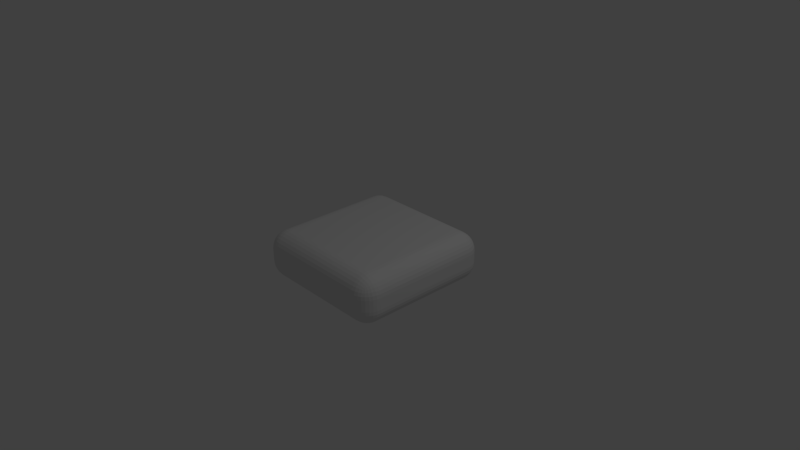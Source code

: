 # Source: StandardTile.blend  (saved by Blender 2.76.0; exported with 4.5.12 LTS)
import bpy
from mathutils import Matrix  # noqa: F401  (used for matrix-valued properties, if any)

bpy.ops.wm.read_factory_settings(use_empty=True)
scene = bpy.context.scene
scene.name = 'Scene'

# ---- collections
col_collection_1 = bpy.data.collections.new('Collection 1'); scene.collection.children.link(col_collection_1)

# ---- materials (node trees are filled in below, after node groups)
mat_material = bpy.data.materials.new('Material')
mat_material.alpha_threshold = 0.0
mat_material.use_transparent_shadow = False
mat_material.roughness = 0.5
mat_material.line_color = (0.0, 0.0, 0.0, 1.0)

# ---- material node trees

# ---- world
world_world = bpy.data.worlds.new('World'); scene.world = world_world
world_world.color = (0.05088, 0.05088, 0.05088)
world_world.use_sun_shadow = False
world_world.sun_shadow_jitter_overblur = 0.0
world_world.cycles.sampling_method = 'MANUAL'
world_world.cycles.sample_map_resolution = 256

# ---- cameras
cam_camera = bpy.data.cameras.new('Camera')
cam_camera.clip_end = 100.0
cam_camera.lens = 35.0
cam_camera.sensor_width = 32.0
cam_camera.sensor_height = 18.0
cam_camera.ortho_scale = 7.314
cam_camera.dof.focus_distance = 0.0
cam_camera.dof.aperture_fstop = 128.0

# ---- lights
light_lamp = bpy.data.lights.new('Lamp', 'POINT')
light_lamp.transmission_factor = 0.0
light_lamp.cutoff_distance = 30.0
light_lamp.energy = 100.0
light_lamp.shadow_buffer_clip_start = 1.001
light_lamp.shadow_soft_size = 0.1
light_lamp.shadow_maximum_resolution = 0.006
light_lamp.use_absolute_resolution = True
light_lamp.cycles.use_multiple_importance_sampling = False

# ---- meshes
me_cube = bpy.data.meshes.new('Cube')
me_cube.from_pydata([(-0.7302, 1.015, -0.08), (-0.7351, 0.7646, -0.33), (-0.9851, 0.7695, -0.08), (-0.7303, 1.01, -0.1288), (-0.7306, 0.9955, -0.1757), (-0.731, 0.9724, -0.2189), (-0.7317, 0.9413, -0.2568), (-0.7791, 1.011, -0.08), (-0.7807, 1.005, -0.1309), (-0.7811, 0.9899, -0.1782), (-0.7811, 0.9672, -0.2191), (-0.7814, 0.9389, -0.2531), (-0.8262, 0.9974, -0.08), (-0.8287, 0.9907, -0.1309), (-0.8278, 0.9755, -0.177), (-0.8253, 0.9551, -0.2145), (-0.8241, 0.9307, -0.2443), (-0.8699, 0.9751, -0.08), (-0.8704, 0.9687, -0.1302), (-0.8659, 0.9558, -0.174), (-0.8594, 0.9399, -0.2077), (-0.8562, 0.9204, -0.2335), (-0.8766, 0.9117, -0.2243), (-0.7839, 0.7655, -0.3252), (-0.8308, 0.7665, -0.311), (-0.874, 0.7673, -0.2879), (-0.9119, 0.7681, -0.2568), (-0.7342, 0.8133, -0.3252), (-0.785, 0.8158, -0.3195), (-0.8323, 0.8168, -0.3043), (-0.8732, 0.8172, -0.2817), (-0.9073, 0.8176, -0.2534), (-0.7332, 0.8602, -0.311), (-0.7841, 0.8636, -0.3043), (-0.8302, 0.8633, -0.2891), (-0.8678, 0.8611, -0.2687), (-0.8976, 0.86, -0.2443), (-0.7324, 0.9035, -0.2879), (-0.7826, 0.9048, -0.2814), (-0.8265, 0.9009, -0.2686), (-0.8603, 0.8948, -0.2528), (-0.8861, 0.8917, -0.2335), (-0.9793, 0.8182, -0.08), (-0.9642, 0.8648, -0.08), (-0.9402, 0.9075, -0.08), (-0.9084, 0.9448, -0.08), (-0.9803, 0.7694, -0.1288), (-0.9736, 0.8202, -0.1303), (-0.9575, 0.8671, -0.1303), (-0.934, 0.9076, -0.1299), (-0.9051, 0.9411, -0.1297), (-0.9661, 0.7691, -0.1757), (-0.9584, 0.8199, -0.178), (-0.9423, 0.8657, -0.1768), (-0.9211, 0.9028, -0.1739), (-0.8962, 0.9321, -0.1722), (-0.943, 0.7687, -0.2189), (-0.9355, 0.8187, -0.2193), (-0.9218, 0.8623, -0.2145), (-0.9054, 0.8957, -0.2077), (-0.8855, 0.921, -0.2041), (0.7695, 0.9851, -0.08), (1.015, 0.7302, -0.08), (0.7646, 0.7351, -0.33), (0.8182, 0.9793, -0.08), (0.8648, 0.9642, -0.08), (0.9075, 0.9402, -0.08), (0.9448, 0.9084, -0.08), (0.7694, 0.9803, -0.1288), (0.8202, 0.9736, -0.1303), (0.8671, 0.9575, -0.1303), (0.9076, 0.934, -0.1299), (0.9411, 0.9051, -0.1297), (0.7691, 0.9661, -0.1757), (0.8199, 0.9584, -0.178), (0.8657, 0.9423, -0.1768), (0.9028, 0.9211, -0.1739), (0.9321, 0.8962, -0.1722), (0.7687, 0.943, -0.2189), (0.8187, 0.9355, -0.2193), (0.8623, 0.9218, -0.2145), (0.8957, 0.9054, -0.2077), (0.921, 0.8855, -0.2041), (0.9117, 0.8766, -0.2243), (1.01, 0.7303, -0.1288), (0.9955, 0.7306, -0.1757), (0.9724, 0.731, -0.2189), (0.9413, 0.7317, -0.2568), (1.011, 0.7791, -0.08), (1.005, 0.7807, -0.1309), (0.9899, 0.7811, -0.1782), (0.9672, 0.7811, -0.2191), (0.9389, 0.7814, -0.2531), (0.9974, 0.8262, -0.08), (0.9907, 0.8287, -0.1309), (0.9755, 0.8278, -0.177), (0.9551, 0.8253, -0.2145), (0.9307, 0.8241, -0.2443), (0.9751, 0.8699, -0.08), (0.9687, 0.8704, -0.1302), (0.9558, 0.8659, -0.174), (0.9399, 0.8594, -0.2077), (0.9204, 0.8562, -0.2335), (0.7655, 0.7839, -0.3252), (0.7665, 0.8308, -0.311), (0.7673, 0.874, -0.2879), (0.7681, 0.9119, -0.2568), (0.8133, 0.7342, -0.3252), (0.8158, 0.785, -0.3195), (0.8168, 0.8323, -0.3043), (0.8172, 0.8732, -0.2817), (0.8176, 0.9073, -0.2534), (0.8602, 0.7332, -0.311), (0.8636, 0.7841, -0.3043), (0.8633, 0.8302, -0.2891), (0.8611, 0.8678, -0.2687), (0.86, 0.8976, -0.2443), (0.9035, 0.7324, -0.2879), (0.9048, 0.7826, -0.2814), (0.9009, 0.8265, -0.2686), (0.8948, 0.8603, -0.2528), (0.8917, 0.8861, -0.2335), (0.9851, -0.7695, -0.08), (0.7302, -1.015, -0.08), (0.7351, -0.7646, -0.33), (0.9793, -0.8182, -0.08), (0.9642, -0.8648, -0.08), (0.9402, -0.9075, -0.08), (0.9084, -0.9448, -0.08), (0.9803, -0.7694, -0.1288), (0.9736, -0.8202, -0.1303), (0.9575, -0.8671, -0.1303), (0.934, -0.9076, -0.1299), (0.9051, -0.9411, -0.1297), (0.9661, -0.7691, -0.1757), (0.9584, -0.8199, -0.178), (0.9423, -0.8657, -0.1768), (0.9211, -0.9028, -0.1739), (0.8962, -0.9321, -0.1722), (0.943, -0.7687, -0.2189), (0.9355, -0.8187, -0.2193), (0.9218, -0.8623, -0.2145), (0.9054, -0.8957, -0.2077), (0.8855, -0.921, -0.2041), (0.8766, -0.9117, -0.2243), (0.7303, -1.01, -0.1288), (0.7306, -0.9955, -0.1757), (0.731, -0.9724, -0.2189), (0.7317, -0.9413, -0.2568), (0.7791, -1.011, -0.08), (0.7807, -1.005, -0.1309), (0.7811, -0.9899, -0.1782), (0.7811, -0.9672, -0.2191), (0.7814, -0.9389, -0.2531), (0.8262, -0.9974, -0.08), (0.8287, -0.9907, -0.1309), (0.8278, -0.9755, -0.177), (0.8253, -0.9551, -0.2145), (0.8241, -0.9307, -0.2443), (0.8699, -0.9751, -0.08), (0.8704, -0.9687, -0.1302), (0.8659, -0.9558, -0.174), (0.8594, -0.9399, -0.2077), (0.8562, -0.9204, -0.2335), (0.7839, -0.7655, -0.3252), (0.8308, -0.7665, -0.311), (0.874, -0.7673, -0.2879), (0.9119, -0.7681, -0.2568), (0.7342, -0.8133, -0.3252), (0.785, -0.8158, -0.3195), (0.8323, -0.8168, -0.3043), (0.8732, -0.8172, -0.2817), (0.9073, -0.8176, -0.2534), (0.7332, -0.8602, -0.311), (0.7841, -0.8636, -0.3043), (0.8302, -0.8633, -0.2891), (0.8678, -0.8611, -0.2687), (0.8976, -0.86, -0.2443), (0.7324, -0.9035, -0.2879), (0.7826, -0.9048, -0.2814), (0.8265, -0.9009, -0.2686), (0.8603, -0.8948, -0.2528), (0.8861, -0.8917, -0.2335), (-1.015, -0.7302, -0.08), (-0.7646, -0.7351, -0.33), (-0.7695, -0.9851, -0.08), (-1.01, -0.7303, -0.1288), (-0.9955, -0.7306, -0.1757), (-0.9724, -0.731, -0.2189), (-0.9413, -0.7317, -0.2568), (-1.011, -0.7791, -0.08), (-1.005, -0.7807, -0.1309), (-0.9899, -0.7811, -0.1782), (-0.9672, -0.7811, -0.2191), (-0.9389, -0.7814, -0.2531), (-0.9974, -0.8262, -0.08), (-0.9907, -0.8287, -0.1309), (-0.9755, -0.8278, -0.177), (-0.9551, -0.8253, -0.2145), (-0.9307, -0.8241, -0.2443), (-0.9751, -0.8699, -0.08), (-0.9687, -0.8704, -0.1302), (-0.9558, -0.8659, -0.174), (-0.9399, -0.8594, -0.2077), (-0.9204, -0.8562, -0.2335), (-0.9117, -0.8766, -0.2243), (-0.7655, -0.7839, -0.3252), (-0.7665, -0.8308, -0.311), (-0.7673, -0.874, -0.2879), (-0.7681, -0.9119, -0.2568), (-0.8133, -0.7342, -0.3252), (-0.8158, -0.785, -0.3195), (-0.8168, -0.8323, -0.3043), (-0.8172, -0.8732, -0.2817), (-0.8176, -0.9073, -0.2534), (-0.8602, -0.7332, -0.311), (-0.8636, -0.7841, -0.3043), (-0.8633, -0.8302, -0.2891), (-0.8611, -0.8677, -0.2687), (-0.86, -0.8976, -0.2443), (-0.9035, -0.7324, -0.2879), (-0.9048, -0.7826, -0.2814), (-0.9009, -0.8265, -0.2686), (-0.8948, -0.8603, -0.2528), (-0.8917, -0.8861, -0.2335), (-0.8182, -0.9793, -0.08), (-0.8648, -0.9642, -0.08), (-0.9075, -0.9402, -0.08), (-0.9448, -0.9084, -0.08), (-0.7694, -0.9803, -0.1288), (-0.8202, -0.9736, -0.1303), (-0.8671, -0.9575, -0.1303), (-0.9076, -0.934, -0.1299), (-0.9411, -0.9051, -0.1297), (-0.7691, -0.9661, -0.1757), (-0.8199, -0.9584, -0.178), (-0.8657, -0.9423, -0.1768), (-0.9028, -0.9211, -0.1739), (-0.9321, -0.8962, -0.1722), (-0.7687, -0.943, -0.2189), (-0.8187, -0.9355, -0.2193), (-0.8623, -0.9218, -0.2145), (-0.8957, -0.9054, -0.2077), (-0.921, -0.8855, -0.2041), (-0.9851, 0.7695, 0.08), (-0.7351, 0.7646, 0.33), (-0.7302, 1.015, 0.08), (-0.9803, 0.7694, 0.1288), (-0.9661, 0.7691, 0.1757), (-0.943, 0.7687, 0.2189), (-0.9119, 0.7681, 0.2568), (-0.9793, 0.8182, 0.08), (-0.9736, 0.8195, 0.1309), (-0.9584, 0.8193, 0.1782), (-0.9358, 0.8184, 0.2191), (-0.9075, 0.8176, 0.2531), (-0.9642, 0.8648, 0.08), (-0.9574, 0.867, 0.1309), (-0.9423, 0.8655, 0.177), (-0.9219, 0.8621, 0.2145), (-0.8976, 0.86, 0.2443), (-0.9402, 0.9075, 0.08), (-0.9338, 0.9078, 0.1302), (-0.921, 0.9028, 0.174), (-0.9054, 0.8957, 0.2077), (-0.8861, 0.8917, 0.2335), (-0.8766, 0.9117, 0.2243), (-0.7342, 0.8133, 0.3252), (-0.7332, 0.8602, 0.311), (-0.7324, 0.9035, 0.2879), (-0.7317, 0.9413, 0.2568), (-0.7839, 0.7655, 0.3252), (-0.7844, 0.8165, 0.3195), (-0.7835, 0.8637, 0.3043), (-0.7823, 0.9046, 0.2817), (-0.7814, 0.9387, 0.2534), (-0.8308, 0.7665, 0.311), (-0.8321, 0.8174, 0.3043), (-0.83, 0.8635, 0.2891), (-0.8263, 0.9009, 0.2687), (-0.8241, 0.9307, 0.2443), (-0.874, 0.7673, 0.2879), (-0.8734, 0.8175, 0.2814), (-0.8678, 0.8612, 0.2686), (-0.8603, 0.8948, 0.2528), (-0.8562, 0.9204, 0.2335), (-0.7791, 1.011, 0.08), (-0.8262, 0.9974, 0.08), (-0.8699, 0.9751, 0.08), (-0.9084, 0.9448, 0.08), (-0.7303, 1.01, 0.1288), (-0.7813, 1.005, 0.1303), (-0.8289, 0.9908, 0.1303), (-0.8702, 0.9689, 0.1299), (-0.9048, 0.9413, 0.1297), (-0.7306, 0.9955, 0.1757), (-0.7816, 0.9898, 0.178), (-0.828, 0.9755, 0.1768), (-0.8659, 0.9559, 0.1739), (-0.8962, 0.9321, 0.1722), (-0.731, 0.9724, 0.2189), (-0.7814, 0.967, 0.2193), (-0.8254, 0.955, 0.2145), (-0.8594, 0.9399, 0.2077), (-0.8855, 0.921, 0.2041), (1.015, 0.7302, 0.08), (0.7695, 0.9851, 0.08), (0.7646, 0.7351, 0.33), (1.011, 0.7791, 0.08), (0.9974, 0.8262, 0.08), (0.9751, 0.8699, 0.08), (0.9448, 0.9084, 0.08), (1.01, 0.7303, 0.1288), (1.005, 0.7813, 0.1303), (0.9908, 0.8289, 0.1303), (0.9689, 0.8702, 0.1299), (0.9413, 0.9048, 0.1297), (0.9955, 0.7306, 0.1757), (0.9898, 0.7816, 0.178), (0.9755, 0.828, 0.1768), (0.9559, 0.8659, 0.1739), (0.9321, 0.8962, 0.1722), (0.9724, 0.731, 0.2189), (0.967, 0.7814, 0.2193), (0.955, 0.8254, 0.2145), (0.9399, 0.8594, 0.2077), (0.921, 0.8855, 0.2041), (0.9117, 0.8766, 0.2243), (0.7694, 0.9803, 0.1288), (0.7691, 0.9661, 0.1757), (0.7687, 0.943, 0.2189), (0.7681, 0.9119, 0.2568), (0.8182, 0.9793, 0.08), (0.8195, 0.9736, 0.1309), (0.8193, 0.9584, 0.1782), (0.8184, 0.9358, 0.2191), (0.8176, 0.9075, 0.2531), (0.8648, 0.9642, 0.08), (0.867, 0.9574, 0.1309), (0.8655, 0.9423, 0.177), (0.8621, 0.9219, 0.2145), (0.86, 0.8976, 0.2443), (0.9075, 0.9402, 0.08), (0.9078, 0.9338, 0.1302), (0.9028, 0.921, 0.174), (0.8957, 0.9054, 0.2077), (0.8917, 0.8861, 0.2335), (0.8133, 0.7342, 0.3252), (0.8602, 0.7332, 0.311), (0.9035, 0.7324, 0.2879), (0.9413, 0.7317, 0.2568), (0.7655, 0.7839, 0.3252), (0.8165, 0.7844, 0.3195), (0.8637, 0.7835, 0.3043), (0.9046, 0.7823, 0.2817), (0.9387, 0.7814, 0.2534), (0.7665, 0.8308, 0.311), (0.8174, 0.8321, 0.3043), (0.8635, 0.83, 0.2891), (0.9009, 0.8263, 0.2687), (0.9307, 0.8241, 0.2443), (0.7673, 0.874, 0.2879), (0.8175, 0.8734, 0.2814), (0.8612, 0.8678, 0.2686), (0.8948, 0.8603, 0.2528), (0.9204, 0.8562, 0.2335), (0.7302, -1.015, 0.08), (0.9851, -0.7695, 0.08), (0.7351, -0.7646, 0.33), (0.7791, -1.011, 0.08), (0.8262, -0.9974, 0.08), (0.8699, -0.9751, 0.08), (0.9084, -0.9448, 0.08), (0.7303, -1.01, 0.1288), (0.7813, -1.005, 0.1303), (0.8289, -0.9908, 0.1303), (0.8702, -0.9689, 0.1299), (0.9048, -0.9413, 0.1297), (0.7306, -0.9955, 0.1757), (0.7816, -0.9898, 0.178), (0.828, -0.9755, 0.1768), (0.8659, -0.9559, 0.1739), (0.8962, -0.9321, 0.1722), (0.731, -0.9724, 0.2189), (0.7814, -0.967, 0.2193), (0.8254, -0.955, 0.2145), (0.8594, -0.9399, 0.2077), (0.8855, -0.921, 0.2041), (0.8766, -0.9117, 0.2243), (0.9803, -0.7694, 0.1288), (0.9661, -0.7691, 0.1757), (0.943, -0.7687, 0.2189), (0.9119, -0.7681, 0.2568), (0.9793, -0.8182, 0.08), (0.9736, -0.8195, 0.1309), (0.9584, -0.8193, 0.1782), (0.9358, -0.8184, 0.2191), (0.9075, -0.8176, 0.2531), (0.9642, -0.8648, 0.08), (0.9574, -0.867, 0.1309), (0.9423, -0.8655, 0.177), (0.9219, -0.8621, 0.2145), (0.8976, -0.86, 0.2443), (0.9402, -0.9075, 0.08), (0.9338, -0.9078, 0.1302), (0.921, -0.9028, 0.174), (0.9054, -0.8957, 0.2077), (0.8861, -0.8917, 0.2335), (0.7342, -0.8133, 0.3252), (0.7332, -0.8602, 0.311), (0.7324, -0.9035, 0.2879), (0.7317, -0.9413, 0.2568), (0.7839, -0.7655, 0.3252), (0.7844, -0.8165, 0.3195), (0.7835, -0.8637, 0.3043), (0.7823, -0.9046, 0.2817), (0.7814, -0.9387, 0.2534), (0.8308, -0.7665, 0.311), (0.8321, -0.8174, 0.3043), (0.83, -0.8635, 0.2891), (0.8263, -0.9009, 0.2687), (0.8241, -0.9307, 0.2443), (0.874, -0.7673, 0.2879), (0.8734, -0.8175, 0.2814), (0.8678, -0.8612, 0.2686), (0.8603, -0.8948, 0.2528), (0.8562, -0.9204, 0.2335), (-0.7695, -0.9851, 0.08), (-0.7646, -0.7351, 0.33), (-1.015, -0.7302, 0.08), (-0.7694, -0.9803, 0.1288), (-0.7691, -0.9661, 0.1757), (-0.7687, -0.943, 0.2189), (-0.7681, -0.9119, 0.2568), (-0.8182, -0.9793, 0.08), (-0.8195, -0.9736, 0.1309), (-0.8193, -0.9584, 0.1782), (-0.8184, -0.9358, 0.2191), (-0.8176, -0.9075, 0.2531), (-0.8648, -0.9642, 0.08), (-0.867, -0.9574, 0.1309), (-0.8655, -0.9423, 0.177), (-0.8621, -0.9219, 0.2145), (-0.86, -0.8976, 0.2443), (-0.9075, -0.9402, 0.08), (-0.9078, -0.9338, 0.1302), (-0.9028, -0.921, 0.174), (-0.8957, -0.9054, 0.2077), (-0.8917, -0.8861, 0.2335), (-0.9117, -0.8766, 0.2243), (-0.8133, -0.7342, 0.3252), (-0.8602, -0.7332, 0.311), (-0.9034, -0.7324, 0.2879), (-0.9413, -0.7317, 0.2568), (-0.7655, -0.7839, 0.3252), (-0.8165, -0.7844, 0.3195), (-0.8637, -0.7835, 0.3043), (-0.9046, -0.7823, 0.2817), (-0.9387, -0.7814, 0.2534), (-0.7665, -0.8308, 0.311), (-0.8174, -0.8321, 0.3043), (-0.8635, -0.83, 0.2891), (-0.9009, -0.8263, 0.2687), (-0.9307, -0.8241, 0.2443), (-0.7673, -0.874, 0.2879), (-0.8175, -0.8734, 0.2814), (-0.8612, -0.8678, 0.2686), (-0.8948, -0.8603, 0.2528), (-0.9204, -0.8562, 0.2335), (-1.011, -0.7791, 0.08), (-0.9974, -0.8262, 0.08), (-0.9751, -0.8699, 0.08), (-0.9448, -0.9084, 0.08), (-1.01, -0.7303, 0.1288), (-1.005, -0.7813, 0.1303), (-0.9908, -0.8289, 0.1303), (-0.9689, -0.8702, 0.1299), (-0.9413, -0.9048, 0.1297), (-0.9955, -0.7306, 0.1757), (-0.9898, -0.7816, 0.178), (-0.9755, -0.828, 0.1768), (-0.9559, -0.8659, 0.1739), (-0.9321, -0.8962, 0.1722), (-0.9724, -0.731, 0.2189), (-0.967, -0.7814, 0.2193), (-0.955, -0.8254, 0.2145), (-0.9399, -0.8594, 0.2077), (-0.921, -0.8855, 0.2041)], [], [(244, 2, 183, 429), (62, 305, 367, 122), (123, 366, 427, 185), (245, 428, 368, 307), (0, 246, 306, 61), (0, 3, 8, 7), (3, 4, 9, 8), (4, 5, 10, 9), (5, 6, 11, 10), (7, 8, 13, 12), (8, 9, 14, 13), (9, 10, 15, 14), (10, 11, 16, 15), (12, 13, 18, 17), (13, 14, 19, 18), (14, 15, 20, 19), (15, 16, 21, 20), (17, 18, 50, 45), (18, 19, 55, 50), (19, 20, 60, 55), (20, 21, 22, 60), (1, 23, 28, 27), (23, 24, 29, 28), (24, 25, 30, 29), (25, 26, 31, 30), (27, 28, 33, 32), (28, 29, 34, 33), (29, 30, 35, 34), (30, 31, 36, 35), (32, 33, 38, 37), (33, 34, 39, 38), (34, 35, 40, 39), (35, 36, 41, 40), (37, 38, 11, 6), (38, 39, 16, 11), (39, 40, 21, 16), (40, 41, 22, 21), (2, 42, 47, 46), (42, 43, 48, 47), (43, 44, 49, 48), (44, 45, 50, 49), (46, 47, 52, 51), (47, 48, 53, 52), (48, 49, 54, 53), (49, 50, 55, 54), (51, 52, 57, 56), (52, 53, 58, 57), (53, 54, 59, 58), (54, 55, 60, 59), (56, 57, 31, 26), (57, 58, 36, 31), (58, 59, 41, 36), (59, 60, 22, 41), (61, 64, 69, 68), (64, 65, 70, 69), (65, 66, 71, 70), (66, 67, 72, 71), (68, 69, 74, 73), (69, 70, 75, 74), (70, 71, 76, 75), (71, 72, 77, 76), (73, 74, 79, 78), (74, 75, 80, 79), (75, 76, 81, 80), (76, 77, 82, 81), (78, 79, 111, 106), (79, 80, 116, 111), (80, 81, 121, 116), (81, 82, 83, 121), (62, 84, 89, 88), (84, 85, 90, 89), (85, 86, 91, 90), (86, 87, 92, 91), (88, 89, 94, 93), (89, 90, 95, 94), (90, 91, 96, 95), (91, 92, 97, 96), (93, 94, 99, 98), (94, 95, 100, 99), (95, 96, 101, 100), (96, 97, 102, 101), (98, 99, 72, 67), (99, 100, 77, 72), (100, 101, 82, 77), (101, 102, 83, 82), (63, 103, 108, 107), (103, 104, 109, 108), (104, 105, 110, 109), (105, 106, 111, 110), (107, 108, 113, 112), (108, 109, 114, 113), (109, 110, 115, 114), (110, 111, 116, 115), (112, 113, 118, 117), (113, 114, 119, 118), (114, 115, 120, 119), (115, 116, 121, 120), (117, 118, 92, 87), (118, 119, 97, 92), (119, 120, 102, 97), (120, 121, 83, 102), (122, 125, 130, 129), (125, 126, 131, 130), (126, 127, 132, 131), (127, 128, 133, 132), (129, 130, 135, 134), (130, 131, 136, 135), (131, 132, 137, 136), (132, 133, 138, 137), (134, 135, 140, 139), (135, 136, 141, 140), (136, 137, 142, 141), (137, 138, 143, 142), (139, 140, 172, 167), (140, 141, 177, 172), (141, 142, 182, 177), (142, 143, 144, 182), (123, 145, 150, 149), (145, 146, 151, 150), (146, 147, 152, 151), (147, 148, 153, 152), (149, 150, 155, 154), (150, 151, 156, 155), (151, 152, 157, 156), (152, 153, 158, 157), (154, 155, 160, 159), (155, 156, 161, 160), (156, 157, 162, 161), (157, 158, 163, 162), (159, 160, 133, 128), (160, 161, 138, 133), (161, 162, 143, 138), (162, 163, 144, 143), (124, 164, 169, 168), (164, 165, 170, 169), (165, 166, 171, 170), (166, 167, 172, 171), (168, 169, 174, 173), (169, 170, 175, 174), (170, 171, 176, 175), (171, 172, 177, 176), (173, 174, 179, 178), (174, 175, 180, 179), (175, 176, 181, 180), (176, 177, 182, 181), (178, 179, 153, 148), (179, 180, 158, 153), (180, 181, 163, 158), (181, 182, 144, 163), (183, 186, 191, 190), (186, 187, 192, 191), (187, 188, 193, 192), (188, 189, 194, 193), (190, 191, 196, 195), (191, 192, 197, 196), (192, 193, 198, 197), (193, 194, 199, 198), (195, 196, 201, 200), (196, 197, 202, 201), (197, 198, 203, 202), (198, 199, 204, 203), (200, 201, 233, 228), (201, 202, 238, 233), (202, 203, 243, 238), (203, 204, 205, 243), (184, 206, 211, 210), (206, 207, 212, 211), (207, 208, 213, 212), (208, 209, 214, 213), (210, 211, 216, 215), (211, 212, 217, 216), (212, 213, 218, 217), (213, 214, 219, 218), (215, 216, 221, 220), (216, 217, 222, 221), (217, 218, 223, 222), (218, 219, 224, 223), (220, 221, 194, 189), (221, 222, 199, 194), (222, 223, 204, 199), (223, 224, 205, 204), (185, 225, 230, 229), (225, 226, 231, 230), (226, 227, 232, 231), (227, 228, 233, 232), (229, 230, 235, 234), (230, 231, 236, 235), (231, 232, 237, 236), (232, 233, 238, 237), (234, 235, 240, 239), (235, 236, 241, 240), (236, 237, 242, 241), (237, 238, 243, 242), (239, 240, 214, 209), (240, 241, 219, 214), (241, 242, 224, 219), (242, 243, 205, 224), (244, 247, 252, 251), (247, 248, 253, 252), (248, 249, 254, 253), (249, 250, 255, 254), (251, 252, 257, 256), (252, 253, 258, 257), (253, 254, 259, 258), (254, 255, 260, 259), (256, 257, 262, 261), (257, 258, 263, 262), (258, 259, 264, 263), (259, 260, 265, 264), (261, 262, 294, 289), (262, 263, 299, 294), (263, 264, 304, 299), (264, 265, 266, 304), (245, 267, 272, 271), (267, 268, 273, 272), (268, 269, 274, 273), (269, 270, 275, 274), (271, 272, 277, 276), (272, 273, 278, 277), (273, 274, 279, 278), (274, 275, 280, 279), (276, 277, 282, 281), (277, 278, 283, 282), (278, 279, 284, 283), (279, 280, 285, 284), (281, 282, 255, 250), (282, 283, 260, 255), (283, 284, 265, 260), (284, 285, 266, 265), (246, 286, 291, 290), (286, 287, 292, 291), (287, 288, 293, 292), (288, 289, 294, 293), (290, 291, 296, 295), (291, 292, 297, 296), (292, 293, 298, 297), (293, 294, 299, 298), (295, 296, 301, 300), (296, 297, 302, 301), (297, 298, 303, 302), (298, 299, 304, 303), (300, 301, 275, 270), (301, 302, 280, 275), (302, 303, 285, 280), (303, 304, 266, 285), (305, 308, 313, 312), (308, 309, 314, 313), (309, 310, 315, 314), (310, 311, 316, 315), (312, 313, 318, 317), (313, 314, 319, 318), (314, 315, 320, 319), (315, 316, 321, 320), (317, 318, 323, 322), (318, 319, 324, 323), (319, 320, 325, 324), (320, 321, 326, 325), (322, 323, 355, 350), (323, 324, 360, 355), (324, 325, 365, 360), (325, 326, 327, 365), (306, 328, 333, 332), (328, 329, 334, 333), (329, 330, 335, 334), (330, 331, 336, 335), (332, 333, 338, 337), (333, 334, 339, 338), (334, 335, 340, 339), (335, 336, 341, 340), (337, 338, 343, 342), (338, 339, 344, 343), (339, 340, 345, 344), (340, 341, 346, 345), (342, 343, 316, 311), (343, 344, 321, 316), (344, 345, 326, 321), (345, 346, 327, 326), (307, 347, 352, 351), (347, 348, 353, 352), (348, 349, 354, 353), (349, 350, 355, 354), (351, 352, 357, 356), (352, 353, 358, 357), (353, 354, 359, 358), (354, 355, 360, 359), (356, 357, 362, 361), (357, 358, 363, 362), (358, 359, 364, 363), (359, 360, 365, 364), (361, 362, 336, 331), (362, 363, 341, 336), (363, 364, 346, 341), (364, 365, 327, 346), (366, 369, 374, 373), (369, 370, 375, 374), (370, 371, 376, 375), (371, 372, 377, 376), (373, 374, 379, 378), (374, 375, 380, 379), (375, 376, 381, 380), (376, 377, 382, 381), (378, 379, 384, 383), (379, 380, 385, 384), (380, 381, 386, 385), (381, 382, 387, 386), (383, 384, 416, 411), (384, 385, 421, 416), (385, 386, 426, 421), (386, 387, 388, 426), (367, 389, 394, 393), (389, 390, 395, 394), (390, 391, 396, 395), (391, 392, 397, 396), (393, 394, 399, 398), (394, 395, 400, 399), (395, 396, 401, 400), (396, 397, 402, 401), (398, 399, 404, 403), (399, 400, 405, 404), (400, 401, 406, 405), (401, 402, 407, 406), (403, 404, 377, 372), (404, 405, 382, 377), (405, 406, 387, 382), (406, 407, 388, 387), (368, 408, 413, 412), (408, 409, 414, 413), (409, 410, 415, 414), (410, 411, 416, 415), (412, 413, 418, 417), (413, 414, 419, 418), (414, 415, 420, 419), (415, 416, 421, 420), (417, 418, 423, 422), (418, 419, 424, 423), (419, 420, 425, 424), (420, 421, 426, 425), (422, 423, 397, 392), (423, 424, 402, 397), (424, 425, 407, 402), (425, 426, 388, 407), (427, 430, 435, 434), (430, 431, 436, 435), (431, 432, 437, 436), (432, 433, 438, 437), (434, 435, 440, 439), (435, 436, 441, 440), (436, 437, 442, 441), (437, 438, 443, 442), (439, 440, 445, 444), (440, 441, 446, 445), (441, 442, 447, 446), (442, 443, 448, 447), (444, 445, 477, 472), (445, 446, 482, 477), (446, 447, 487, 482), (447, 448, 449, 487), (428, 450, 455, 454), (450, 451, 456, 455), (451, 452, 457, 456), (452, 453, 458, 457), (454, 455, 460, 459), (455, 456, 461, 460), (456, 457, 462, 461), (457, 458, 463, 462), (459, 460, 465, 464), (460, 461, 466, 465), (461, 462, 467, 466), (462, 463, 468, 467), (464, 465, 438, 433), (465, 466, 443, 438), (466, 467, 448, 443), (467, 468, 449, 448), (429, 469, 474, 473), (469, 470, 475, 474), (470, 471, 476, 475), (471, 472, 477, 476), (473, 474, 479, 478), (474, 475, 480, 479), (475, 476, 481, 480), (476, 477, 482, 481), (478, 479, 484, 483), (479, 480, 485, 484), (480, 481, 486, 485), (481, 482, 487, 486), (483, 484, 458, 453), (484, 485, 463, 458), (485, 486, 468, 463), (486, 487, 449, 468), (0, 61, 68, 3), (3, 68, 73, 4), (4, 73, 78, 5), (5, 78, 106, 6), (6, 106, 105, 37), (37, 105, 104, 32), (32, 104, 103, 27), (27, 103, 63, 1), (1, 184, 210, 23), (23, 210, 215, 24), (24, 215, 220, 25), (25, 220, 189, 26), (26, 189, 188, 56), (56, 188, 187, 51), (51, 187, 186, 46), (46, 186, 183, 2), (2, 244, 251, 42), (42, 251, 256, 43), (43, 256, 261, 44), (44, 261, 289, 45), (45, 289, 288, 17), (17, 288, 287, 12), (12, 287, 286, 7), (7, 286, 246, 0), (62, 122, 129, 84), (84, 129, 134, 85), (85, 134, 139, 86), (86, 139, 167, 87), (87, 167, 166, 117), (117, 166, 165, 112), (112, 165, 164, 107), (107, 164, 124, 63), (61, 306, 332, 64), (64, 332, 337, 65), (65, 337, 342, 66), (66, 342, 311, 67), (67, 311, 310, 98), (98, 310, 309, 93), (93, 309, 308, 88), (88, 308, 305, 62), (123, 185, 229, 145), (145, 229, 234, 146), (146, 234, 239, 147), (147, 239, 209, 148), (148, 209, 208, 178), (178, 208, 207, 173), (173, 207, 206, 168), (168, 206, 184, 124), (122, 367, 393, 125), (125, 393, 398, 126), (126, 398, 403, 127), (127, 403, 372, 128), (128, 372, 371, 159), (159, 371, 370, 154), (154, 370, 369, 149), (149, 369, 366, 123), (185, 427, 434, 225), (225, 434, 439, 226), (226, 439, 444, 227), (227, 444, 472, 228), (228, 472, 471, 200), (200, 471, 470, 195), (195, 470, 469, 190), (190, 469, 429, 183), (245, 307, 351, 267), (267, 351, 356, 268), (268, 356, 361, 269), (269, 361, 331, 270), (270, 331, 330, 300), (300, 330, 329, 295), (295, 329, 328, 290), (290, 328, 306, 246), (244, 429, 473, 247), (247, 473, 478, 248), (248, 478, 483, 249), (249, 483, 453, 250), (250, 453, 452, 281), (281, 452, 451, 276), (276, 451, 450, 271), (271, 450, 428, 245), (307, 368, 412, 347), (347, 412, 417, 348), (348, 417, 422, 349), (349, 422, 392, 350), (350, 392, 391, 322), (322, 391, 390, 317), (317, 390, 389, 312), (312, 389, 367, 305), (368, 428, 454, 408), (408, 454, 459, 409), (409, 459, 464, 410), (410, 464, 433, 411), (411, 433, 432, 383), (383, 432, 431, 378), (378, 431, 430, 373), (373, 430, 427, 366), (1, 63, 124, 184)])
_uv = me_cube.uv_layers.new(name='UVMap')
_uv.uv.foreach_set('vector', [0.04033, 0.3477, 0.0401, 0.2362, 0.2802, 0.2371, 0.2806, 0.3488, 0.2803, 0.2363, 0.2799, 0.3477, 0.04057, 0.3477, 0.04103, 0.2358, 0.2793, 0.237, 0.2795, 0.3491, 0.04014, 0.3481, 0.04031, 0.2365, 0.04, 0.5936, 0.2799, 0.5922, 0.281, 0.9417, 0.04013, 0.9419, 0.2799, 0.2359, 0.28, 0.3484, 0.03943, 0.3507, 0.03965, 0.2374, 0.2799, 0.2359, 0.2798, 0.2016, 0.2879, 0.2, 0.2877, 0.2358, 0.2798, 0.2016, 0.2798, 0.1686, 0.2878, 0.1668, 0.2879, 0.2, 0.2798, 0.1686, 0.2797, 0.1382, 0.2877, 0.138, 0.2878, 0.1668, 0.2797, 0.1382, 0.2797, 0.05995, 0.2876, 0.05993, 0.2877, 0.138, 0.2877, 0.2358, 0.2879, 0.2, 0.2955, 0.2, 0.2952, 0.2358, 0.2879, 0.2, 0.2878, 0.1668, 0.2953, 0.1676, 0.2955, 0.2, 0.2878, 0.1668, 0.2877, 0.138, 0.2948, 0.1412, 0.2953, 0.1676, 0.2877, 0.138, 0.2876, 0.05993, 0.2944, 0.05991, 0.2948, 0.1412, 0.2952, 0.2358, 0.2955, 0.2, 0.3021, 0.2004, 0.3021, 0.2357, 0.2955, 0.2, 0.2953, 0.1676, 0.3013, 0.1697, 0.3021, 0.2004, 0.2953, 0.1676, 0.2948, 0.1412, 0.3002, 0.1459, 0.3013, 0.1697, 0.2948, 0.1412, 0.2944, 0.05991, 0.2995, 0.0599, 0.3002, 0.1459, 0.3021, 0.2357, 0.3021, 0.2004, 0.3199, 0.2007, 0.3199, 0.2356, 0.3021, 0.2004, 0.3013, 0.1697, 0.3198, 0.1708, 0.3199, 0.2007, 0.3013, 0.1697, 0.3002, 0.1459, 0.3198, 0.1484, 0.3198, 0.1708, 0.3002, 0.1459, 0.2995, 0.0599, 0.3027, 0.0599, 0.3198, 0.1484, 0.3655, 0.5939, 0.3578, 0.5939, 0.3574, 0.5822, 0.3655, 0.5826, 0.3578, 0.5939, 0.3503, 0.5939, 0.3499, 0.5822, 0.3574, 0.5822, 0.3503, 0.5939, 0.3434, 0.5938, 0.3434, 0.5823, 0.3499, 0.5822, 0.3434, 0.5938, 0.3257, 0.5938, 0.3257, 0.5822, 0.3434, 0.5823, 0.3655, 0.5826, 0.3574, 0.5822, 0.3574, 0.5711, 0.3655, 0.5717, 0.3574, 0.5822, 0.3499, 0.5822, 0.3501, 0.5714, 0.3574, 0.5711, 0.3499, 0.5822, 0.3434, 0.5823, 0.3441, 0.5721, 0.3501, 0.5714, 0.3434, 0.5823, 0.3257, 0.5822, 0.3257, 0.5724, 0.3441, 0.5721, 0.3655, 0.5717, 0.3574, 0.5711, 0.3575, 0.5616, 0.3655, 0.5617, 0.3574, 0.5711, 0.3501, 0.5714, 0.3505, 0.5626, 0.3575, 0.5616, 0.3501, 0.5714, 0.3441, 0.5721, 0.3451, 0.5642, 0.3505, 0.5626, 0.3441, 0.5721, 0.3257, 0.5724, 0.3257, 0.565, 0.3451, 0.5642, 0.3655, 0.5617, 0.3575, 0.5616, 0.3576, 0.5359, 0.3655, 0.5359, 0.3575, 0.5616, 0.3505, 0.5626, 0.3508, 0.5359, 0.3576, 0.5359, 0.3505, 0.5626, 0.3451, 0.5642, 0.3457, 0.5358, 0.3508, 0.5359, 0.3451, 0.5642, 0.3257, 0.565, 0.3257, 0.5603, 0.3457, 0.5358, 0.0401, 0.2362, 0.0323, 0.2362, 0.03189, 0.2011, 0.04003, 0.2022, 0.0323, 0.2362, 0.02479, 0.2361, 0.02432, 0.201, 0.03189, 0.2011, 0.02479, 0.2361, 0.01787, 0.2361, 0.01778, 0.2013, 0.02432, 0.201, 0.01787, 0.2361, 8.89e-05, 0.236, 2.397e-05, 0.2014, 0.01778, 0.2013, 0.04003, 0.2022, 0.03189, 0.2011, 0.03182, 0.1678, 0.03996, 0.1695, 0.03189, 0.2011, 0.02432, 0.201, 0.02444, 0.1687, 0.03182, 0.1678, 0.02432, 0.201, 0.01778, 0.2013, 0.01845, 0.1707, 0.02444, 0.1687, 0.01778, 0.2013, 2.397e-05, 0.2014, -3.163e-05, 0.1718, 0.01845, 0.1707, 0.03996, 0.1695, 0.03182, 0.1678, 0.03187, 0.1391, 0.0399, 0.1394, 0.03182, 0.1678, 0.02444, 0.1687, 0.02487, 0.1424, 0.03187, 0.1391, 0.02444, 0.1687, 0.01845, 0.1707, 0.01949, 0.1471, 0.02487, 0.1424, 0.01845, 0.1707, -3.163e-05, 0.1718, -7.338e-05, 0.1495, 0.01949, 0.1471, 0.0399, 0.1394, 0.03187, 0.1391, 0.03179, 0.06187, 0.03973, 0.06189, 0.03187, 0.1391, 0.02487, 0.1424, 0.02499, 0.06185, 0.03179, 0.06187, 0.02487, 0.1424, 0.01949, 0.1471, 0.01989, 0.06184, 0.02499, 0.06185, 0.01949, 0.1471, -7.338e-05, 0.1495, -9.983e-05, 0.1354, 0.01989, 0.06184, 0.03965, 0.2374, 0.03184, 0.2374, 0.03157, 0.2018, 0.03971, 0.2029, 0.03184, 0.2374, 0.02432, 0.2375, 0.024, 0.2018, 0.03157, 0.2018, 0.02432, 0.2375, 0.0174, 0.2375, 0.01745, 0.2022, 0.024, 0.2018, 0.0174, 0.2375, -0.0003995, 0.2377, -0.0003202, 0.2025, 0.01745, 0.2022, 0.03971, 0.2029, 0.03157, 0.2018, 0.03163, 0.168, 0.03977, 0.1697, 0.03157, 0.2018, 0.024, 0.2018, 0.02425, 0.1689, 0.03163, 0.168, 0.024, 0.2018, 0.01745, 0.2022, 0.01825, 0.1711, 0.02425, 0.1689, 0.01745, 0.2022, -0.0003202, 0.2025, -0.0002522, 0.1724, 0.01825, 0.1711, 0.03977, 0.1697, 0.03163, 0.168, 0.0318, 0.1388, 0.03983, 0.1391, 0.03163, 0.168, 0.02425, 0.1689, 0.02479, 0.1422, 0.0318, 0.1388, 0.02425, 0.1689, 0.01825, 0.1711, 0.01938, 0.1471, 0.02479, 0.1422, 0.01825, 0.1711, -0.0002522, 0.1724, -0.0002012, 0.1497, 0.01938, 0.1471, 0.03983, 0.1391, 0.0318, 0.1388, 0.03202, 0.06048, 0.03995, 0.06046, 0.0318, 0.1388, 0.02479, 0.1422, 0.02522, 0.06049, 0.03202, 0.06048, 0.02479, 0.1422, 0.01938, 0.1471, 0.02012, 0.0605, 0.02522, 0.06049, 0.01938, 0.1471, -0.0002012, 0.1497, -0.0001689, 0.1354, 0.02012, 0.0605, 0.2803, 0.2363, 0.2804, 0.2023, 0.2884, 0.2008, 0.288, 0.2363, 0.2804, 0.2023, 0.2804, 0.1696, 0.2885, 0.1679, 0.2884, 0.2008, 0.2804, 0.1696, 0.2805, 0.1395, 0.2885, 0.1394, 0.2885, 0.1679, 0.2805, 0.1395, 0.2808, 0.06208, 0.2887, 0.06211, 0.2885, 0.1394, 0.288, 0.2363, 0.2884, 0.2008, 0.296, 0.2008, 0.2955, 0.2363, 0.2884, 0.2008, 0.2885, 0.1679, 0.2959, 0.1687, 0.296, 0.2008, 0.2885, 0.1679, 0.2885, 0.1394, 0.2955, 0.1426, 0.2959, 0.1687, 0.2885, 0.1394, 0.2887, 0.06211, 0.2954, 0.06214, 0.2955, 0.1426, 0.2955, 0.2363, 0.296, 0.2008, 0.3026, 0.2013, 0.3024, 0.2363, 0.296, 0.2008, 0.2959, 0.1687, 0.3019, 0.1709, 0.3026, 0.2013, 0.2959, 0.1687, 0.2955, 0.1426, 0.3009, 0.1473, 0.3019, 0.1709, 0.2955, 0.1426, 0.2954, 0.06214, 0.3005, 0.06217, 0.3009, 0.1473, 0.3024, 0.2363, 0.3026, 0.2013, 0.3202, 0.2018, 0.3201, 0.2363, 0.3026, 0.2013, 0.3019, 0.1709, 0.3203, 0.1721, 0.3202, 0.2018, 0.3019, 0.1709, 0.3009, 0.1473, 0.3204, 0.1499, 0.3203, 0.1721, 0.3009, 0.1473, 0.3005, 0.06217, 0.3038, 0.06218, 0.3204, 0.1499, 0.6045, 0.5948, 0.6045, 0.5835, 0.6125, 0.583, 0.6123, 0.5948, 0.6045, 0.5835, 0.6045, 0.5726, 0.6125, 0.5721, 0.6125, 0.583, 0.6045, 0.5726, 0.6045, 0.5626, 0.6125, 0.5626, 0.6125, 0.5721, 0.6045, 0.5626, 0.6045, 0.5368, 0.6124, 0.5369, 0.6125, 0.5626, 0.6123, 0.5948, 0.6125, 0.583, 0.6201, 0.5831, 0.6198, 0.5949, 0.6125, 0.583, 0.6125, 0.5721, 0.6199, 0.5724, 0.6201, 0.5831, 0.6125, 0.5721, 0.6125, 0.5626, 0.6195, 0.5637, 0.6199, 0.5724, 0.6125, 0.5626, 0.6124, 0.5369, 0.6192, 0.5369, 0.6195, 0.5637, 0.6198, 0.5949, 0.6201, 0.5831, 0.6267, 0.5833, 0.6267, 0.5949, 0.6201, 0.5831, 0.6199, 0.5724, 0.6259, 0.5731, 0.6267, 0.5833, 0.6199, 0.5724, 0.6195, 0.5637, 0.6249, 0.5653, 0.6259, 0.5731, 0.6195, 0.5637, 0.6192, 0.5369, 0.6242, 0.5369, 0.6249, 0.5653, 0.6267, 0.5949, 0.6267, 0.5833, 0.6444, 0.5834, 0.6444, 0.595, 0.6267, 0.5833, 0.6259, 0.5731, 0.6443, 0.5736, 0.6444, 0.5834, 0.6259, 0.5731, 0.6249, 0.5653, 0.6443, 0.5662, 0.6443, 0.5736, 0.6249, 0.5653, 0.6242, 0.5369, 0.6275, 0.5369, 0.6443, 0.5662, 0.04103, 0.2358, 0.03325, 0.2358, 0.03305, 0.2006, 0.04117, 0.2017, 0.03325, 0.2358, 0.02577, 0.2358, 0.02551, 0.2005, 0.03305, 0.2006, 0.02577, 0.2358, 0.01887, 0.2357, 0.01899, 0.2008, 0.02551, 0.2005, 0.01887, 0.2357, 0.001151, 0.2357, 0.001298, 0.201, 0.01899, 0.2008, 0.04117, 0.2017, 0.03305, 0.2006, 0.03319, 0.1672, 0.0413, 0.1689, 0.03305, 0.2006, 0.02551, 0.2005, 0.02583, 0.1681, 0.03319, 0.1672, 0.02551, 0.2005, 0.01899, 0.2008, 0.01985, 0.1701, 0.02583, 0.1681, 0.01899, 0.2008, 0.001298, 0.201, 0.001423, 0.1712, 0.01985, 0.1701, 0.0413, 0.1689, 0.03319, 0.1672, 0.03342, 0.1383, 0.04142, 0.1387, 0.03319, 0.1672, 0.02583, 0.1681, 0.02643, 0.1417, 0.03342, 0.1383, 0.02583, 0.1681, 0.01985, 0.1701, 0.02103, 0.1464, 0.02643, 0.1417, 0.01985, 0.1701, 0.001423, 0.1712, 0.001518, 0.1489, 0.02103, 0.1464, 0.04142, 0.1387, 0.03342, 0.1383, 0.03382, 0.06095, 0.04173, 0.06098, 0.03342, 0.1383, 0.02643, 0.1417, 0.02704, 0.06091, 0.03382, 0.06095, 0.02643, 0.1417, 0.02103, 0.1464, 0.02195, 0.06089, 0.02704, 0.06091, 0.02103, 0.1464, 0.001518, 0.1489, 0.001578, 0.1347, 0.02195, 0.06089, 0.2793, 0.237, 0.2793, 0.2028, 0.2873, 0.2014, 0.2871, 0.237, 0.2793, 0.2028, 0.2793, 0.17, 0.2873, 0.1682, 0.2873, 0.2014, 0.2793, 0.17, 0.2792, 0.1397, 0.2872, 0.1396, 0.2873, 0.1682, 0.2792, 0.1397, 0.2792, 0.06186, 0.287, 0.06186, 0.2872, 0.1396, 0.2871, 0.237, 0.2873, 0.2014, 0.2949, 0.2014, 0.2946, 0.2371, 0.2873, 0.2014, 0.2873, 0.1682, 0.2947, 0.1691, 0.2949, 0.2014, 0.2873, 0.1682, 0.2872, 0.1396, 0.2942, 0.1428, 0.2947, 0.1691, 0.2872, 0.1396, 0.287, 0.06186, 0.2938, 0.06186, 0.2942, 0.1428, 0.2946, 0.2371, 0.2949, 0.2014, 0.3015, 0.2019, 0.3015, 0.2371, 0.2949, 0.2014, 0.2947, 0.1691, 0.3007, 0.1712, 0.3015, 0.2019, 0.2947, 0.1691, 0.2942, 0.1428, 0.2996, 0.1475, 0.3007, 0.1712, 0.2942, 0.1428, 0.2938, 0.06186, 0.2989, 0.06186, 0.2996, 0.1475, 0.3015, 0.2371, 0.3015, 0.2019, 0.3191, 0.2023, 0.3192, 0.2371, 0.3015, 0.2019, 0.3007, 0.1712, 0.3191, 0.1725, 0.3191, 0.2023, 0.3007, 0.1712, 0.2996, 0.1475, 0.3191, 0.1501, 0.3191, 0.1725, 0.2996, 0.1475, 0.2989, 0.06186, 0.3021, 0.06185, 0.3191, 0.1501, 0.6049, 0.9427, 0.6127, 0.9427, 0.613, 0.9543, 0.6049, 0.954, 0.6127, 0.9427, 0.6202, 0.9427, 0.6206, 0.9544, 0.613, 0.9543, 0.6202, 0.9427, 0.6271, 0.9427, 0.6271, 0.9543, 0.6206, 0.9544, 0.6271, 0.9427, 0.6448, 0.9428, 0.6448, 0.9543, 0.6271, 0.9543, 0.6049, 0.954, 0.613, 0.9543, 0.6131, 0.9654, 0.6049, 0.9648, 0.613, 0.9543, 0.6206, 0.9544, 0.6204, 0.9651, 0.6131, 0.9654, 0.6206, 0.9544, 0.6271, 0.9543, 0.6264, 0.9645, 0.6204, 0.9651, 0.6271, 0.9543, 0.6448, 0.9543, 0.6448, 0.9642, 0.6264, 0.9645, 0.6049, 0.9648, 0.6131, 0.9654, 0.613, 0.975, 0.605, 0.9749, 0.6131, 0.9654, 0.6204, 0.9651, 0.6199, 0.9739, 0.613, 0.975, 0.6204, 0.9651, 0.6264, 0.9645, 0.6253, 0.9723, 0.6199, 0.9739, 0.6264, 0.9645, 0.6448, 0.9642, 0.6448, 0.9716, 0.6253, 0.9723, 0.605, 0.9749, 0.613, 0.975, 0.6129, 1.001, 0.605, 1.001, 0.613, 0.975, 0.6199, 0.9739, 0.6197, 1.001, 0.6129, 1.001, 0.6199, 0.9739, 0.6253, 0.9723, 0.6248, 1.001, 0.6197, 1.001, 0.6253, 0.9723, 0.6448, 0.9716, 0.6448, 0.9762, 0.6248, 1.001, 0.2802, 0.2371, 0.28, 0.203, 0.2881, 0.2015, 0.288, 0.2371, 0.28, 0.203, 0.2799, 0.1702, 0.288, 0.1685, 0.2881, 0.2015, 0.2799, 0.1702, 0.2798, 0.1401, 0.2878, 0.14, 0.288, 0.1685, 0.2798, 0.1401, 0.2795, 0.06247, 0.2875, 0.06249, 0.2878, 0.14, 0.288, 0.2371, 0.2881, 0.2015, 0.2957, 0.2016, 0.2955, 0.2371, 0.2881, 0.2015, 0.288, 0.1685, 0.2954, 0.1694, 0.2957, 0.2016, 0.288, 0.1685, 0.2878, 0.14, 0.2948, 0.1432, 0.2954, 0.1694, 0.2878, 0.14, 0.2875, 0.06249, 0.2943, 0.06251, 0.2948, 0.1432, 0.2955, 0.2371, 0.2957, 0.2016, 0.3023, 0.2021, 0.3024, 0.2371, 0.2957, 0.2016, 0.2954, 0.1694, 0.3014, 0.1715, 0.3023, 0.2021, 0.2954, 0.1694, 0.2948, 0.1432, 0.3003, 0.1479, 0.3014, 0.1715, 0.2948, 0.1432, 0.2943, 0.06251, 0.2994, 0.06252, 0.3003, 0.1479, 0.3024, 0.2371, 0.3023, 0.2021, 0.32, 0.2025, 0.3202, 0.2372, 0.3023, 0.2021, 0.3014, 0.1715, 0.3199, 0.1728, 0.32, 0.2025, 0.3014, 0.1715, 0.3003, 0.1479, 0.3198, 0.1505, 0.3199, 0.1728, 0.3003, 0.1479, 0.2994, 0.06252, 0.3026, 0.06253, 0.3198, 0.1505, 0.3659, 0.942, 0.3659, 0.9533, 0.3579, 0.9537, 0.3581, 0.9419, 0.3659, 0.9533, 0.3659, 0.9642, 0.3579, 0.9647, 0.3579, 0.9537, 0.3659, 0.9642, 0.366, 0.9742, 0.358, 0.9742, 0.3579, 0.9647, 0.366, 0.9742, 0.366, 1.0, 0.3581, 0.9999, 0.358, 0.9742, 0.3581, 0.9419, 0.3579, 0.9537, 0.3503, 0.9537, 0.3507, 0.9419, 0.3579, 0.9537, 0.3579, 0.9647, 0.3505, 0.9644, 0.3503, 0.9537, 0.3579, 0.9647, 0.358, 0.9742, 0.351, 0.9731, 0.3505, 0.9644, 0.358, 0.9742, 0.3581, 0.9999, 0.3513, 0.9999, 0.351, 0.9731, 0.3507, 0.9419, 0.3503, 0.9537, 0.3437, 0.9535, 0.3438, 0.9419, 0.3503, 0.9537, 0.3505, 0.9644, 0.3445, 0.9637, 0.3437, 0.9535, 0.3505, 0.9644, 0.351, 0.9731, 0.3456, 0.9715, 0.3445, 0.9637, 0.351, 0.9731, 0.3513, 0.9999, 0.3462, 0.9999, 0.3456, 0.9715, 0.3438, 0.9419, 0.3437, 0.9535, 0.3261, 0.9534, 0.3261, 0.9418, 0.3437, 0.9535, 0.3445, 0.9637, 0.3261, 0.9632, 0.3261, 0.9534, 0.3445, 0.9637, 0.3456, 0.9715, 0.3261, 0.9706, 0.3261, 0.9632, 0.3456, 0.9715, 0.3462, 0.9999, 0.343, 0.9999, 0.3261, 0.9706, 0.04031, 0.2365, 0.03254, 0.2364, 0.03226, 0.2013, 0.04036, 0.2024, 0.03254, 0.2364, 0.02507, 0.2364, 0.02473, 0.2013, 0.03226, 0.2013, 0.02507, 0.2364, 0.01818, 0.2364, 0.01821, 0.2016, 0.02473, 0.2013, 0.01818, 0.2364, 0.0004656, 0.2363, 0.0005295, 0.2017, 0.01821, 0.2016, 0.04036, 0.2024, 0.03226, 0.2013, 0.03231, 0.168, 0.04041, 0.1697, 0.03226, 0.2013, 0.02473, 0.2013, 0.02497, 0.1689, 0.03231, 0.168, 0.02473, 0.2013, 0.01821, 0.2016, 0.01899, 0.1709, 0.02497, 0.1689, 0.01821, 0.2016, 0.0005295, 0.2017, 0.0005843, 0.172, 0.01899, 0.1709, 0.04041, 0.1697, 0.03231, 0.168, 0.03246, 0.1392, 0.04046, 0.1395, 0.03231, 0.168, 0.02497, 0.1689, 0.02549, 0.1425, 0.03246, 0.1392, 0.02497, 0.1689, 0.01899, 0.1709, 0.02011, 0.1473, 0.02549, 0.1425, 0.01899, 0.1709, 0.0005843, 0.172, 0.0006254, 0.1498, 0.02011, 0.1473, 0.04046, 0.1395, 0.03246, 0.1392, 0.03266, 0.06192, 0.04055, 0.06192, 0.03246, 0.1392, 0.02549, 0.1425, 0.02589, 0.06193, 0.03266, 0.06192, 0.02549, 0.1425, 0.02011, 0.1473, 0.02081, 0.06193, 0.02589, 0.06193, 0.02011, 0.1473, 0.0006254, 0.1498, 0.0006514, 0.1356, 0.02081, 0.06193, 0.04033, 0.3477, 0.0404, 0.3817, 0.03235, 0.3832, 0.03252, 0.3477, 0.0404, 0.3817, 0.04047, 0.4144, 0.03241, 0.4161, 0.03235, 0.3832, 0.04047, 0.4144, 0.04053, 0.4446, 0.03254, 0.4446, 0.03241, 0.4161, 0.04053, 0.4446, 0.0407, 0.522, 0.03274, 0.522, 0.03254, 0.4446, 0.03252, 0.3477, 0.03235, 0.3832, 0.0247, 0.3832, 0.02501, 0.3477, 0.03235, 0.3832, 0.03241, 0.4161, 0.02497, 0.4153, 0.0247, 0.3832, 0.03241, 0.4161, 0.03254, 0.4446, 0.02549, 0.4414, 0.02497, 0.4153, 0.03254, 0.4446, 0.03274, 0.522, 0.02593, 0.522, 0.02549, 0.4414, 0.02501, 0.3477, 0.0247, 0.3832, 0.01809, 0.3826, 0.01809, 0.3476, 0.0247, 0.3832, 0.02497, 0.4153, 0.01891, 0.4132, 0.01809, 0.3826, 0.02497, 0.4153, 0.02549, 0.4414, 0.02005, 0.4367, 0.01891, 0.4132, 0.02549, 0.4414, 0.02593, 0.522, 0.02081, 0.5219, 0.02005, 0.4367, 0.01809, 0.3476, 0.01809, 0.3826, 0.000363, 0.3822, 0.0002981, 0.3476, 0.01809, 0.3826, 0.01891, 0.4132, 0.0004186, 0.4118, 0.000363, 0.3822, 0.01891, 0.4132, 0.02005, 0.4367, 0.0004604, 0.4341, 0.0004186, 0.4118, 0.02005, 0.4367, 0.02081, 0.5219, 0.01756, 0.5219, 0.0004604, 0.4341, 0.04, 0.5936, 0.0322, 0.5937, 0.03186, 0.582, 0.04, 0.5823, 0.0322, 0.5937, 0.0247, 0.5937, 0.0243, 0.582, 0.03186, 0.582, 0.0247, 0.5937, 0.01778, 0.5937, 0.01776, 0.5821, 0.0243, 0.582, 0.01778, 0.5937, 0.0, 0.5938, 0.0, 0.5823, 0.01776, 0.5821, 0.04, 0.5823, 0.03186, 0.582, 0.03185, 0.5709, 0.03999, 0.5714, 0.03186, 0.582, 0.0243, 0.582, 0.02448, 0.5712, 0.03185, 0.5709, 0.0243, 0.582, 0.01776, 0.5821, 0.01848, 0.5719, 0.02448, 0.5712, 0.01776, 0.5821, 0.0, 0.5823, 0.0, 0.5724, 0.01848, 0.5719, 0.03999, 0.5714, 0.03185, 0.5709, 0.03196, 0.5613, 0.03998, 0.5614, 0.03185, 0.5709, 0.02448, 0.5712, 0.02496, 0.5625, 0.03196, 0.5613, 0.02448, 0.5712, 0.01848, 0.5719, 0.01956, 0.5641, 0.02496, 0.5625, 0.01848, 0.5719, 0.0, 0.5724, 0.0, 0.565, 0.01956, 0.5641, 0.03998, 0.5614, 0.03196, 0.5613, 0.03202, 0.5356, 0.03996, 0.5355, 0.03196, 0.5613, 0.02496, 0.5625, 0.02522, 0.5356, 0.03202, 0.5356, 0.02496, 0.5625, 0.01956, 0.5641, 0.02012, 0.5357, 0.02522, 0.5356, 0.01956, 0.5641, 0.0, 0.565, 0.0, 0.5603, 0.02012, 0.5357, 0.28, 0.3484, 0.2878, 0.3484, 0.2882, 0.3837, 0.2801, 0.3828, 0.2878, 0.3484, 0.2954, 0.3483, 0.2958, 0.3837, 0.2882, 0.3837, 0.2954, 0.3483, 0.3023, 0.3482, 0.3024, 0.3833, 0.2958, 0.3837, 0.3023, 0.3482, 0.3201, 0.3481, 0.3202, 0.383, 0.3024, 0.3833, 0.2801, 0.3828, 0.2882, 0.3837, 0.2883, 0.4173, 0.2801, 0.4158, 0.2882, 0.3837, 0.2958, 0.3837, 0.2957, 0.4164, 0.2883, 0.4173, 0.2958, 0.3837, 0.3024, 0.3833, 0.3017, 0.4142, 0.2957, 0.4164, 0.3024, 0.3833, 0.3202, 0.383, 0.3202, 0.4129, 0.3017, 0.4142, 0.2801, 0.4158, 0.2883, 0.4173, 0.2882, 0.4464, 0.2801, 0.4462, 0.2883, 0.4173, 0.2957, 0.4164, 0.2952, 0.4429, 0.2882, 0.4464, 0.2957, 0.4164, 0.3017, 0.4142, 0.3006, 0.4381, 0.2952, 0.4429, 0.3017, 0.4142, 0.3202, 0.4129, 0.3202, 0.4353, 0.3006, 0.4381, 0.2801, 0.4462, 0.2882, 0.4464, 0.2882, 0.5243, 0.2802, 0.5244, 0.2882, 0.4464, 0.2952, 0.4429, 0.295, 0.5242, 0.2882, 0.5243, 0.2952, 0.4429, 0.3006, 0.4381, 0.3002, 0.5241, 0.295, 0.5242, 0.3006, 0.4381, 0.3202, 0.4353, 0.3203, 0.4496, 0.3002, 0.5241, 0.2799, 0.3477, 0.2877, 0.3477, 0.288, 0.3827, 0.2798, 0.3817, 0.2877, 0.3477, 0.2952, 0.3477, 0.2955, 0.3828, 0.288, 0.3827, 0.2952, 0.3477, 0.3021, 0.3477, 0.302, 0.3825, 0.2955, 0.3828, 0.3021, 0.3477, 0.3198, 0.3477, 0.3197, 0.3823, 0.302, 0.3825, 0.2798, 0.3817, 0.288, 0.3827, 0.2879, 0.416, 0.2798, 0.4144, 0.288, 0.3827, 0.2955, 0.3828, 0.2952, 0.4151, 0.2879, 0.416, 0.2955, 0.3828, 0.302, 0.3825, 0.3012, 0.4131, 0.2952, 0.4151, 0.302, 0.3825, 0.3197, 0.3823, 0.3197, 0.4119, 0.3012, 0.4131, 0.2798, 0.4144, 0.2879, 0.416, 0.2877, 0.4447, 0.2797, 0.4445, 0.2879, 0.416, 0.2952, 0.4151, 0.2947, 0.4414, 0.2877, 0.4447, 0.2952, 0.4151, 0.3012, 0.4131, 0.3001, 0.4367, 0.2947, 0.4414, 0.3012, 0.4131, 0.3197, 0.4119, 0.3196, 0.4341, 0.3001, 0.4367, 0.2797, 0.4445, 0.2877, 0.4447, 0.2874, 0.5219, 0.2794, 0.5219, 0.2877, 0.4447, 0.2947, 0.4414, 0.2942, 0.5219, 0.2874, 0.5219, 0.2947, 0.4414, 0.3001, 0.4367, 0.2993, 0.5219, 0.2942, 0.5219, 0.3001, 0.4367, 0.3196, 0.4341, 0.3196, 0.4482, 0.2993, 0.5219, 0.03943, 0.3507, 0.03937, 0.3852, 0.0313, 0.3868, 0.03161, 0.3507, 0.03937, 0.3852, 0.03931, 0.4184, 0.03122, 0.4202, 0.0313, 0.3868, 0.03931, 0.4184, 0.03925, 0.449, 0.03124, 0.4492, 0.03122, 0.4202, 0.03925, 0.449, 0.03913, 0.5276, 0.03115, 0.5277, 0.03124, 0.4492, 0.03161, 0.3507, 0.0313, 0.3868, 0.02363, 0.3868, 0.02409, 0.3508, 0.0313, 0.3868, 0.03122, 0.4202, 0.02377, 0.4195, 0.02363, 0.3868, 0.03122, 0.4202, 0.03124, 0.4492, 0.02419, 0.446, 0.02377, 0.4195, 0.03124, 0.4492, 0.03115, 0.5277, 0.02431, 0.5278, 0.02419, 0.446, 0.02409, 0.3508, 0.02363, 0.3868, 0.01702, 0.3864, 0.01716, 0.3509, 0.02363, 0.3868, 0.02377, 0.4195, 0.01771, 0.4174, 0.01702, 0.3864, 0.02377, 0.4195, 0.02419, 0.446, 0.01876, 0.4413, 0.01771, 0.4174, 0.02419, 0.446, 0.02431, 0.5278, 0.01918, 0.5278, 0.01876, 0.4413, 0.01716, 0.3509, 0.01702, 0.3864, -0.0007346, 0.3862, -0.0006552, 0.351, 0.01702, 0.3864, 0.01771, 0.4174, -0.0008026, 0.4163, -0.0007346, 0.3862, 0.01771, 0.4174, 0.01876, 0.4413, -0.0008536, 0.4389, -0.0008026, 0.4163, 0.01876, 0.4413, 0.01918, 0.5278, 0.01593, 0.5279, -0.0008536, 0.4389, 0.04013, 0.9419, 0.04013, 0.9532, 0.03206, 0.9537, 0.03229, 0.9419, 0.04013, 0.9532, 0.04014, 0.9641, 0.03205, 0.9647, 0.03206, 0.9537, 0.04014, 0.9641, 0.04015, 0.9742, 0.03213, 0.9742, 0.03205, 0.9647, 0.04015, 0.9742, 0.04017, 1.0, 0.03219, 1.0, 0.03213, 0.9742, 0.03229, 0.9419, 0.03206, 0.9537, 0.02439, 0.9537, 0.02477, 0.9419, 0.03206, 0.9537, 0.03205, 0.9647, 0.02459, 0.9645, 0.02439, 0.9537, 0.03205, 0.9647, 0.03213, 0.9742, 0.02507, 0.9732, 0.02459, 0.9645, 0.03213, 0.9742, 0.03219, 1.0, 0.02536, 1.0, 0.02507, 0.9732, 0.02477, 0.9419, 0.02439, 0.9537, 0.01776, 0.9536, 0.01783, 0.9419, 0.02439, 0.9537, 0.02459, 0.9645, 0.01853, 0.9638, 0.01776, 0.9536, 0.02459, 0.9645, 0.02507, 0.9732, 0.01963, 0.9716, 0.01853, 0.9638, 0.02507, 0.9732, 0.02536, 1.0, 0.02023, 1.0, 0.01963, 0.9716, 0.01783, 0.9419, 0.01776, 0.9536, 0.0, 0.9535, 0.0, 0.942, 0.01776, 0.9536, 0.01853, 0.9638, 0.0, 0.9634, 0.0, 0.9535, 0.01853, 0.9638, 0.01963, 0.9716, 0.0, 0.9708, 0.0, 0.9634, 0.01963, 0.9716, 0.02023, 1.0, 0.01698, 1.0, 0.0, 0.9708, 0.2795, 0.3491, 0.2873, 0.3492, 0.2877, 0.3844, 0.2795, 0.3833, 0.2873, 0.3492, 0.2948, 0.3492, 0.2952, 0.3845, 0.2877, 0.3844, 0.2948, 0.3492, 0.3016, 0.3492, 0.3017, 0.3842, 0.2952, 0.3845, 0.3016, 0.3492, 0.3194, 0.3493, 0.3194, 0.3841, 0.3017, 0.3842, 0.2795, 0.3833, 0.2877, 0.3844, 0.2877, 0.4179, 0.2796, 0.4162, 0.2877, 0.3844, 0.2952, 0.3845, 0.2951, 0.4171, 0.2877, 0.4179, 0.2952, 0.3845, 0.3017, 0.3842, 0.301, 0.415, 0.2951, 0.4171, 0.3017, 0.3842, 0.3194, 0.3841, 0.3195, 0.4139, 0.301, 0.415, 0.2796, 0.4162, 0.2877, 0.4179, 0.2876, 0.4468, 0.2796, 0.4465, 0.2877, 0.4179, 0.2951, 0.4171, 0.2946, 0.4435, 0.2876, 0.4468, 0.2951, 0.4171, 0.301, 0.415, 0.3, 0.4388, 0.2946, 0.4435, 0.301, 0.415, 0.3195, 0.4139, 0.3195, 0.4363, 0.3, 0.4388, 0.2796, 0.4465, 0.2876, 0.4468, 0.2876, 0.5244, 0.2797, 0.5243, 0.2876, 0.4468, 0.2946, 0.4435, 0.2944, 0.5244, 0.2876, 0.5244, 0.2946, 0.4435, 0.3, 0.4388, 0.2995, 0.5244, 0.2944, 0.5244, 0.3, 0.4388, 0.3195, 0.4363, 0.3195, 0.4505, 0.2995, 0.5244, 0.04057, 0.3477, 0.04043, 0.3818, 0.0324, 0.3833, 0.03279, 0.3477, 0.04043, 0.3818, 0.0403, 0.4146, 0.03225, 0.4164, 0.0324, 0.3833, 0.0403, 0.4146, 0.04017, 0.4448, 0.03221, 0.4449, 0.03225, 0.4164, 0.04017, 0.4448, 0.03987, 0.5225, 0.03194, 0.5225, 0.03221, 0.4449, 0.03279, 0.3477, 0.0324, 0.3833, 0.02478, 0.3833, 0.0253, 0.3477, 0.0324, 0.3833, 0.03225, 0.4164, 0.02484, 0.4155, 0.02478, 0.3833, 0.03225, 0.4164, 0.03221, 0.4449, 0.0252, 0.4418, 0.02484, 0.4155, 0.03221, 0.4449, 0.03194, 0.5225, 0.02514, 0.5225, 0.0252, 0.4418, 0.0253, 0.3477, 0.02478, 0.3833, 0.01819, 0.3828, 0.01841, 0.3477, 0.02478, 0.3833, 0.02484, 0.4155, 0.01883, 0.4134, 0.01819, 0.3828, 0.02484, 0.4155, 0.0252, 0.4418, 0.01981, 0.437, 0.01883, 0.4134, 0.0252, 0.4418, 0.02514, 0.5225, 0.02004, 0.5225, 0.01981, 0.437, 0.01841, 0.3477, 0.01819, 0.3828, 0.0005303, 0.3824, 0.0006772, 0.3477, 0.01819, 0.3828, 0.01883, 0.4134, 0.0004044, 0.4122, 0.0005303, 0.3824, 0.01883, 0.4134, 0.01981, 0.437, 0.0003099, 0.4345, 0.0004044, 0.4122, 0.01981, 0.437, 0.02004, 0.5225, 0.01681, 0.5225, 0.0003099, 0.4345, 0.281, 0.9417, 0.2889, 0.9417, 0.2893, 0.9534, 0.2811, 0.953, 0.2889, 0.9417, 0.2964, 0.9417, 0.2968, 0.9534, 0.2893, 0.9534, 0.2964, 0.9417, 0.3033, 0.9416, 0.3034, 0.9533, 0.2968, 0.9534, 0.3033, 0.9416, 0.3212, 0.9416, 0.3212, 0.9532, 0.3034, 0.9533, 0.2811, 0.953, 0.2893, 0.9534, 0.2893, 0.9645, 0.2811, 0.964, 0.2893, 0.9534, 0.2968, 0.9534, 0.2967, 0.9642, 0.2893, 0.9645, 0.2968, 0.9534, 0.3034, 0.9533, 0.3027, 0.9635, 0.2967, 0.9642, 0.3034, 0.9533, 0.3212, 0.9532, 0.3213, 0.9631, 0.3027, 0.9635, 0.2811, 0.964, 0.2893, 0.9645, 0.2892, 0.9741, 0.2811, 0.974, 0.2893, 0.9645, 0.2967, 0.9642, 0.2962, 0.973, 0.2892, 0.9741, 0.2967, 0.9642, 0.3027, 0.9635, 0.3017, 0.9714, 0.2962, 0.973, 0.3027, 0.9635, 0.3213, 0.9631, 0.3213, 0.9705, 0.3017, 0.9714, 0.2811, 0.974, 0.2892, 0.9741, 0.2892, 0.9999, 0.2812, 0.9999, 0.2892, 0.9741, 0.2962, 0.973, 0.296, 0.9999, 0.2892, 0.9999, 0.2962, 0.973, 0.3017, 0.9714, 0.3012, 0.9999, 0.296, 0.9999, 0.3017, 0.9714, 0.3213, 0.9705, 0.3213, 0.9752, 0.3012, 0.9999, 0.04014, 0.3481, 0.04009, 0.3822, 0.03206, 0.3836, 0.03236, 0.3481, 0.04009, 0.3822, 0.04004, 0.4149, 0.032, 0.4166, 0.03206, 0.3836, 0.04004, 0.4149, 0.04, 0.4451, 0.03203, 0.4451, 0.032, 0.4166, 0.04, 0.4451, 0.0399, 0.5227, 0.03196, 0.5226, 0.03203, 0.4451, 0.03236, 0.3481, 0.03206, 0.3836, 0.02444, 0.3836, 0.02488, 0.3481, 0.03206, 0.3836, 0.032, 0.4166, 0.02459, 0.4158, 0.02444, 0.3836, 0.032, 0.4166, 0.03203, 0.4451, 0.02501, 0.4419, 0.02459, 0.4158, 0.03203, 0.4451, 0.03196, 0.5226, 0.02517, 0.5225, 0.02501, 0.4419, 0.02488, 0.3481, 0.02444, 0.3836, 0.01786, 0.3831, 0.01798, 0.348, 0.02444, 0.3836, 0.02459, 0.4158, 0.01856, 0.4136, 0.01786, 0.3831, 0.02459, 0.4158, 0.02501, 0.4419, 0.01961, 0.4372, 0.01856, 0.4136, 0.02501, 0.4419, 0.02517, 0.5225, 0.02006, 0.5225, 0.01961, 0.4372, 0.01798, 0.348, 0.01786, 0.3831, 0.0001957, 0.3826, 0.0002597, 0.348, 0.01786, 0.3831, 0.01856, 0.4136, 0.000141, 0.4123, 0.0001957, 0.3826, 0.01856, 0.4136, 0.01961, 0.4372, 9.989e-05, 0.4345, 0.000141, 0.4123, 0.01961, 0.4372, 0.02006, 0.5225, 0.01683, 0.5225, 9.989e-05, 0.4345, 0.2799, 0.5922, 0.2798, 0.5809, 0.2879, 0.5803, 0.2877, 0.5922, 0.2798, 0.5809, 0.2798, 0.5699, 0.2878, 0.5693, 0.2879, 0.5803, 0.2798, 0.5699, 0.2798, 0.5599, 0.2877, 0.5598, 0.2878, 0.5693, 0.2798, 0.5599, 0.2797, 0.534, 0.2876, 0.534, 0.2877, 0.5598, 0.2877, 0.5922, 0.2879, 0.5803, 0.2955, 0.5803, 0.2952, 0.5921, 0.2879, 0.5803, 0.2878, 0.5693, 0.2953, 0.5695, 0.2955, 0.5803, 0.2878, 0.5693, 0.2877, 0.5598, 0.2948, 0.5608, 0.2953, 0.5695, 0.2877, 0.5598, 0.2876, 0.534, 0.2944, 0.5339, 0.2948, 0.5608, 0.2952, 0.5921, 0.2955, 0.5803, 0.3021, 0.5804, 0.3021, 0.5921, 0.2955, 0.5803, 0.2953, 0.5695, 0.3013, 0.5702, 0.3021, 0.5804, 0.2953, 0.5695, 0.2948, 0.5608, 0.3002, 0.5623, 0.3013, 0.5702, 0.2948, 0.5608, 0.2944, 0.5339, 0.2995, 0.5339, 0.3002, 0.5623, 0.3021, 0.5921, 0.3021, 0.5804, 0.3198, 0.5804, 0.3199, 0.592, 0.3021, 0.5804, 0.3013, 0.5702, 0.3198, 0.5705, 0.3198, 0.5804, 0.3013, 0.5702, 0.3002, 0.5623, 0.3198, 0.5631, 0.3198, 0.5705, 0.3002, 0.5623, 0.2995, 0.5339, 0.3028, 0.5339, 0.3198, 0.5631, 0.2806, 0.3488, 0.2884, 0.3489, 0.2888, 0.384, 0.2807, 0.3829, 0.2884, 0.3489, 0.2959, 0.3489, 0.2964, 0.3841, 0.2888, 0.384, 0.2959, 0.3489, 0.3028, 0.3489, 0.303, 0.3838, 0.2964, 0.3841, 0.3028, 0.3489, 0.3206, 0.349, 0.3207, 0.3837, 0.303, 0.3838, 0.2807, 0.3829, 0.2888, 0.384, 0.289, 0.4173, 0.2808, 0.4156, 0.2888, 0.384, 0.2964, 0.3841, 0.2963, 0.4165, 0.289, 0.4173, 0.2964, 0.3841, 0.303, 0.3838, 0.3023, 0.4145, 0.2963, 0.4165, 0.303, 0.3838, 0.3207, 0.3837, 0.3208, 0.4134, 0.3023, 0.4145, 0.2808, 0.4156, 0.289, 0.4173, 0.289, 0.4461, 0.2809, 0.4458, 0.289, 0.4173, 0.2963, 0.4165, 0.296, 0.4429, 0.289, 0.4461, 0.2963, 0.4165, 0.3023, 0.4145, 0.3013, 0.4381, 0.296, 0.4429, 0.3023, 0.4145, 0.3208, 0.4134, 0.3209, 0.4357, 0.3013, 0.4381, 0.2809, 0.4458, 0.289, 0.4461, 0.2891, 0.5235, 0.2812, 0.5234, 0.289, 0.4461, 0.296, 0.4429, 0.2959, 0.5235, 0.2891, 0.5235, 0.296, 0.4429, 0.3013, 0.4381, 0.3011, 0.5235, 0.2959, 0.5235, 0.3013, 0.4381, 0.3209, 0.4357, 0.321, 0.4498, 0.3011, 0.5235, 0.2799, 0.2359, 0.03965, 0.2374, 0.03971, 0.2029, 0.2798, 0.2016, 0.2798, 0.2016, 0.03971, 0.2029, 0.03977, 0.1697, 0.2798, 0.1686, 0.2798, 0.1686, 0.03977, 0.1697, 0.03983, 0.1391, 0.2797, 0.1382, 0.2797, 0.1382, 0.03983, 0.1391, 0.03995, 0.06046, 0.2797, 0.05995, 0.3655, 0.5359, 0.6045, 0.5368, 0.6045, 0.5626, 0.3655, 0.5617, 0.3655, 0.5617, 0.6045, 0.5626, 0.6045, 0.5726, 0.3655, 0.5717, 0.3655, 0.5717, 0.6045, 0.5726, 0.6045, 0.5835, 0.3655, 0.5826, 0.3655, 0.5826, 0.6045, 0.5835, 0.6045, 0.5948, 0.3655, 0.5939, 0.3655, 0.5939, 0.3659, 0.942, 0.3581, 0.9419, 0.3578, 0.5939, 0.3578, 0.5939, 0.3581, 0.9419, 0.3507, 0.9419, 0.3503, 0.5939, 0.3503, 0.5939, 0.3507, 0.9419, 0.3438, 0.9419, 0.3434, 0.5938, 0.3434, 0.5938, 0.3438, 0.9419, 0.3261, 0.9418, 0.3257, 0.5938, 0.03973, 0.06189, 0.2795, 0.06247, 0.2798, 0.1401, 0.0399, 0.1394, 0.0399, 0.1394, 0.2798, 0.1401, 0.2799, 0.1702, 0.03996, 0.1695, 0.03996, 0.1695, 0.2799, 0.1702, 0.28, 0.203, 0.04003, 0.2022, 0.04003, 0.2022, 0.28, 0.203, 0.2802, 0.2371, 0.0401, 0.2362, 0.0401, 0.2362, 0.04033, 0.3477, 0.03252, 0.3477, 0.0323, 0.2362, 0.0323, 0.2362, 0.03252, 0.3477, 0.02501, 0.3477, 0.02479, 0.2361, 0.02479, 0.2361, 0.02501, 0.3477, 0.01809, 0.3476, 0.01787, 0.2361, 0.01787, 0.2361, 0.01809, 0.3476, 0.0002981, 0.3476, 8.89e-05, 0.236, 0.3199, 0.2356, 0.3201, 0.3481, 0.3023, 0.3482, 0.3021, 0.2357, 0.3021, 0.2357, 0.3023, 0.3482, 0.2954, 0.3483, 0.2952, 0.2358, 0.2952, 0.2358, 0.2954, 0.3483, 0.2878, 0.3484, 0.2877, 0.2358, 0.2877, 0.2358, 0.2878, 0.3484, 0.28, 0.3484, 0.2799, 0.2359, 0.2803, 0.2363, 0.04103, 0.2358, 0.04117, 0.2017, 0.2804, 0.2023, 0.2804, 0.2023, 0.04117, 0.2017, 0.0413, 0.1689, 0.2804, 0.1696, 0.2804, 0.1696, 0.0413, 0.1689, 0.04142, 0.1387, 0.2805, 0.1395, 0.2805, 0.1395, 0.04142, 0.1387, 0.04173, 0.06098, 0.2808, 0.06208, 0.6444, 0.595, 0.6448, 0.9428, 0.6271, 0.9427, 0.6267, 0.5949, 0.6267, 0.5949, 0.6271, 0.9427, 0.6202, 0.9427, 0.6198, 0.5949, 0.6198, 0.5949, 0.6202, 0.9427, 0.6127, 0.9427, 0.6123, 0.5948, 0.6123, 0.5948, 0.6127, 0.9427, 0.6049, 0.9427, 0.6045, 0.5948, 0.03965, 0.2374, 0.03943, 0.3507, 0.03161, 0.3507, 0.03184, 0.2374, 0.03184, 0.2374, 0.03161, 0.3507, 0.02409, 0.3508, 0.02432, 0.2375, 0.02432, 0.2375, 0.02409, 0.3508, 0.01716, 0.3509, 0.0174, 0.2375, 0.0174, 0.2375, 0.01716, 0.3509, -0.0006552, 0.351, -0.0003995, 0.2377, 0.3201, 0.2363, 0.3198, 0.3477, 0.3021, 0.3477, 0.3024, 0.2363, 0.3024, 0.2363, 0.3021, 0.3477, 0.2952, 0.3477, 0.2955, 0.2363, 0.2955, 0.2363, 0.2952, 0.3477, 0.2877, 0.3477, 0.288, 0.2363, 0.288, 0.2363, 0.2877, 0.3477, 0.2799, 0.3477, 0.2803, 0.2363, 0.2793, 0.237, 0.04031, 0.2365, 0.04036, 0.2024, 0.2793, 0.2028, 0.2793, 0.2028, 0.04036, 0.2024, 0.04041, 0.1697, 0.2793, 0.17, 0.2793, 0.17, 0.04041, 0.1697, 0.04046, 0.1395, 0.2792, 0.1397, 0.2792, 0.1397, 0.04046, 0.1395, 0.04055, 0.06192, 0.2792, 0.06186, 0.605, 1.001, 0.366, 1.0, 0.366, 0.9742, 0.605, 0.9749, 0.605, 0.9749, 0.366, 0.9742, 0.3659, 0.9642, 0.6049, 0.9648, 0.6049, 0.9648, 0.3659, 0.9642, 0.3659, 0.9533, 0.6049, 0.954, 0.6049, 0.954, 0.3659, 0.9533, 0.3659, 0.942, 0.6049, 0.9427, 0.04103, 0.2358, 0.04057, 0.3477, 0.03279, 0.3477, 0.03325, 0.2358, 0.03325, 0.2358, 0.03279, 0.3477, 0.0253, 0.3477, 0.02577, 0.2358, 0.02577, 0.2358, 0.0253, 0.3477, 0.01841, 0.3477, 0.01887, 0.2357, 0.01887, 0.2357, 0.01841, 0.3477, 0.0006772, 0.3477, 0.001151, 0.2357, 0.3192, 0.2371, 0.3194, 0.3493, 0.3016, 0.3492, 0.3015, 0.2371, 0.3015, 0.2371, 0.3016, 0.3492, 0.2948, 0.3492, 0.2946, 0.2371, 0.2946, 0.2371, 0.2948, 0.3492, 0.2873, 0.3492, 0.2871, 0.237, 0.2871, 0.237, 0.2873, 0.3492, 0.2795, 0.3491, 0.2793, 0.237, 0.04031, 0.2365, 0.04014, 0.3481, 0.03236, 0.3481, 0.03254, 0.2364, 0.03254, 0.2364, 0.03236, 0.3481, 0.02488, 0.3481, 0.02507, 0.2364, 0.02507, 0.2364, 0.02488, 0.3481, 0.01798, 0.348, 0.01818, 0.2364, 0.01818, 0.2364, 0.01798, 0.348, 0.0002597, 0.348, 0.0004656, 0.2363, 0.3202, 0.2372, 0.3206, 0.349, 0.3028, 0.3489, 0.3024, 0.2371, 0.3024, 0.2371, 0.3028, 0.3489, 0.2959, 0.3489, 0.2955, 0.2371, 0.2955, 0.2371, 0.2959, 0.3489, 0.2884, 0.3489, 0.288, 0.2371, 0.288, 0.2371, 0.2884, 0.3489, 0.2806, 0.3488, 0.2802, 0.2371, 0.04, 0.5936, 0.04013, 0.9419, 0.03229, 0.9419, 0.0322, 0.5937, 0.0322, 0.5937, 0.03229, 0.9419, 0.02477, 0.9419, 0.0247, 0.5937, 0.0247, 0.5937, 0.02477, 0.9419, 0.01783, 0.9419, 0.01778, 0.5937, 0.01778, 0.5937, 0.01783, 0.9419, 0.0, 0.942, 0.0, 0.5938, 0.2802, 0.5244, 0.03913, 0.5276, 0.03925, 0.449, 0.2801, 0.4462, 0.2801, 0.4462, 0.03925, 0.449, 0.03931, 0.4184, 0.2801, 0.4158, 0.2801, 0.4158, 0.03931, 0.4184, 0.03937, 0.3852, 0.2801, 0.3828, 0.2801, 0.3828, 0.03937, 0.3852, 0.03943, 0.3507, 0.28, 0.3484, 0.04033, 0.3477, 0.2806, 0.3488, 0.2807, 0.3829, 0.0404, 0.3817, 0.0404, 0.3817, 0.2807, 0.3829, 0.2808, 0.4156, 0.04047, 0.4144, 0.04047, 0.4144, 0.2808, 0.4156, 0.2809, 0.4458, 0.04053, 0.4446, 0.04053, 0.4446, 0.2809, 0.4458, 0.2812, 0.5234, 0.0407, 0.522, 0.03996, 0.5355, 0.2797, 0.534, 0.2798, 0.5599, 0.03998, 0.5614, 0.03998, 0.5614, 0.2798, 0.5599, 0.2798, 0.5699, 0.03999, 0.5714, 0.03999, 0.5714, 0.2798, 0.5699, 0.2798, 0.5809, 0.04, 0.5823, 0.04, 0.5823, 0.2798, 0.5809, 0.2799, 0.5922, 0.04, 0.5936, 0.04013, 0.9419, 0.281, 0.9417, 0.2811, 0.953, 0.04013, 0.9532, 0.04013, 0.9532, 0.2811, 0.953, 0.2811, 0.964, 0.04014, 0.9641, 0.04014, 0.9641, 0.2811, 0.964, 0.2811, 0.974, 0.04015, 0.9742, 0.04015, 0.9742, 0.2811, 0.974, 0.2812, 0.9999, 0.04017, 1.0, 0.2794, 0.5219, 0.03987, 0.5225, 0.04017, 0.4448, 0.2797, 0.4445, 0.2797, 0.4445, 0.04017, 0.4448, 0.0403, 0.4146, 0.2798, 0.4144, 0.2798, 0.4144, 0.0403, 0.4146, 0.04043, 0.3818, 0.2798, 0.3817, 0.2798, 0.3817, 0.04043, 0.3818, 0.04057, 0.3477, 0.2799, 0.3477, 0.281, 0.9417, 0.2799, 0.5922, 0.2877, 0.5922, 0.2889, 0.9417, 0.2889, 0.9417, 0.2877, 0.5922, 0.2952, 0.5921, 0.2964, 0.9417, 0.2964, 0.9417, 0.2952, 0.5921, 0.3021, 0.5921, 0.3033, 0.9416, 0.3033, 0.9416, 0.3021, 0.5921, 0.3199, 0.592, 0.3212, 0.9416, 0.2797, 0.5243, 0.0399, 0.5227, 0.04, 0.4451, 0.2796, 0.4465, 0.2796, 0.4465, 0.04, 0.4451, 0.04004, 0.4149, 0.2796, 0.4162, 0.2796, 0.4162, 0.04004, 0.4149, 0.04009, 0.3822, 0.2795, 0.3833, 0.2795, 0.3833, 0.04009, 0.3822, 0.04014, 0.3481, 0.2795, 0.3491, 0.3655, 0.5939, 0.6045, 0.5948, 0.6049, 0.9427, 0.3659, 0.942])
me_cube.materials.append(mat_material)
me_cube.use_remesh_preserve_volume = False
me_cube.use_remesh_preserve_attributes = False
me_cube.use_mirror_vertex_groups = False
me_cube.update()

# ---- objects
ob_cube = bpy.data.objects.new('Cube', me_cube)
ob_lamp = bpy.data.objects.new('Lamp', light_lamp)
ob_camera = bpy.data.objects.new('Camera', cam_camera)

# ---- transforms, parenting, visibility, modifiers, constraints
ob_cube.location = (0.0, 0.0, 0.0)
ob_cube.scale = (0.9857, 0.9857, 1.0)
ob_cube.lock_rotations_4d = False
ob_cube.empty_display_type = 'ARROWS'
ob_cube.lineart.crease_threshold = 0.0
ob_lamp.location = (4.076, 1.005, 5.904)
ob_lamp.rotation_euler = (0.6503, 0.05522, 1.866)
ob_lamp.lock_rotations_4d = False
ob_lamp.empty_display_type = 'ARROWS'
ob_lamp.color = (0.0, 0.0, 0.0, 0.0)
ob_lamp.lineart.crease_threshold = 0.0
ob_camera.location = (7.481, -6.508, 5.344)
ob_camera.rotation_euler = (1.109, 0.01082, 0.8149)
ob_camera.lock_rotations_4d = False
ob_camera.empty_display_type = 'ARROWS'
ob_camera.color = (0.0, 0.0, 0.0, 0.0)
ob_camera.display_type = 'WIRE'
ob_camera.lineart.crease_threshold = 0.0

# ---- collection membership
col_collection_1.objects.link(ob_cube)
col_collection_1.objects.link(ob_lamp)
col_collection_1.objects.link(ob_camera)

# ---- scene / render settings (as saved in the file)
scene.camera = ob_camera
scene.frame_start = 1; scene.frame_end = 250; scene.frame_set(1)
scene.render.engine = 'BLENDER_EEVEE_NEXT'
scene.render.resolution_percentage = 50
scene.render.dither_intensity = 0.0
scene.cycles.use_denoising = False
scene.cycles.samples = 10
scene.cycles.sampling_pattern = 'TABULATED_SOBOL'
scene.cycles.light_sampling_threshold = 0.0
scene.cycles.use_adaptive_sampling = False
scene.cycles.use_light_tree = False
scene.cycles.blur_glossy = 0.0
scene.cycles.pixel_filter_type = 'GAUSSIAN'
scene.cycles.sample_clamp_indirect = 0.0
scene.view_settings.view_transform = 'Standard'
bpy.context.view_layer.update()
